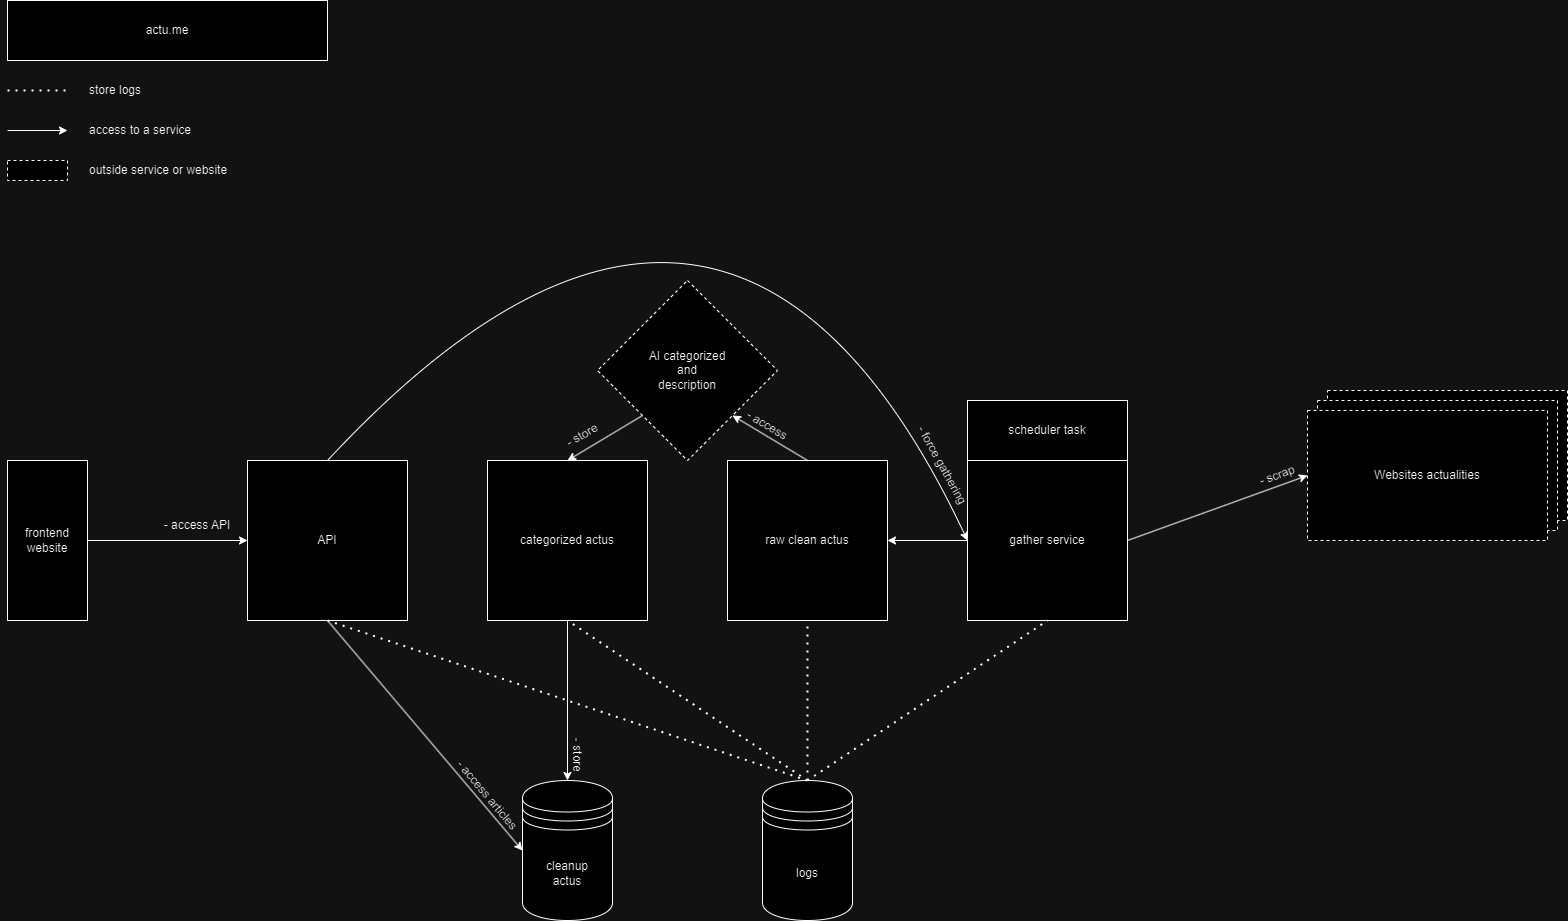

The diagram above was exported from draw.io. Its source (the exported page's mxGraphModel, read from the mxfile embedded in the PNG):
<mxGraphModel dx="2472" dy="1537" grid="1" gridSize="10" guides="1" tooltips="1" connect="1" arrows="1" fold="1" page="0" pageScale="1" pageWidth="850" pageHeight="1100" math="0" shadow="0">
  <root>
    <mxCell id="0" />
    <mxCell id="1" parent="0" />
    <mxCell id="gDEfal37TDESvINzWbnQ-1" value="Websites actualities" style="rounded=0;whiteSpace=wrap;html=1;dashed=1;" vertex="1" parent="1">
      <mxGeometry x="1040" y="90" width="240" height="130" as="geometry" />
    </mxCell>
    <mxCell id="gDEfal37TDESvINzWbnQ-2" value="Websites actualities" style="rounded=0;whiteSpace=wrap;html=1;dashed=1;" vertex="1" parent="1">
      <mxGeometry x="1030" y="100" width="240" height="130" as="geometry" />
    </mxCell>
    <mxCell id="gDEfal37TDESvINzWbnQ-3" value="Websites actualities" style="rounded=0;whiteSpace=wrap;html=1;dashed=1;" vertex="1" parent="1">
      <mxGeometry x="1020" y="110" width="240" height="130" as="geometry" />
    </mxCell>
    <mxCell id="gDEfal37TDESvINzWbnQ-4" value="gather service" style="rounded=0;whiteSpace=wrap;html=1;" vertex="1" parent="1">
      <mxGeometry x="680" y="160" width="160" height="160" as="geometry" />
    </mxCell>
    <mxCell id="gDEfal37TDESvINzWbnQ-5" value="logs" style="shape=datastore;whiteSpace=wrap;html=1;" vertex="1" parent="1">
      <mxGeometry x="475" y="480" width="90" height="140" as="geometry" />
    </mxCell>
    <mxCell id="gDEfal37TDESvINzWbnQ-6" value="raw clean actus" style="whiteSpace=wrap;html=1;aspect=fixed;" vertex="1" parent="1">
      <mxGeometry x="440" y="160" width="160" height="160" as="geometry" />
    </mxCell>
    <mxCell id="gDEfal37TDESvINzWbnQ-8" value="" style="endArrow=classic;html=1;rounded=0;exitX=1;exitY=0.5;exitDx=0;exitDy=0;entryX=0;entryY=0.5;entryDx=0;entryDy=0;" edge="1" parent="1" source="gDEfal37TDESvINzWbnQ-4" target="gDEfal37TDESvINzWbnQ-3">
      <mxGeometry width="50" height="50" relative="1" as="geometry">
        <mxPoint x="670" y="360" as="sourcePoint" />
        <mxPoint x="720" y="310" as="targetPoint" />
      </mxGeometry>
    </mxCell>
    <mxCell id="gDEfal37TDESvINzWbnQ-9" value="" style="endArrow=classic;html=1;rounded=0;exitX=0;exitY=0.5;exitDx=0;exitDy=0;entryX=1;entryY=0.5;entryDx=0;entryDy=0;" edge="1" parent="1" source="gDEfal37TDESvINzWbnQ-4" target="gDEfal37TDESvINzWbnQ-6">
      <mxGeometry width="50" height="50" relative="1" as="geometry">
        <mxPoint x="670" y="360" as="sourcePoint" />
        <mxPoint x="720" y="310" as="targetPoint" />
      </mxGeometry>
    </mxCell>
    <mxCell id="gDEfal37TDESvINzWbnQ-11" value="categorized actus" style="whiteSpace=wrap;html=1;aspect=fixed;" vertex="1" parent="1">
      <mxGeometry x="200" y="160" width="160" height="160" as="geometry" />
    </mxCell>
    <mxCell id="gDEfal37TDESvINzWbnQ-12" value="" style="endArrow=classic;html=1;rounded=0;exitX=0.5;exitY=0;exitDx=0;exitDy=0;entryX=1;entryY=1;entryDx=0;entryDy=0;" edge="1" parent="1" source="gDEfal37TDESvINzWbnQ-6" target="gDEfal37TDESvINzWbnQ-13">
      <mxGeometry width="50" height="50" relative="1" as="geometry">
        <mxPoint x="430" y="470" as="sourcePoint" />
        <mxPoint x="720" y="310" as="targetPoint" />
      </mxGeometry>
    </mxCell>
    <mxCell id="gDEfal37TDESvINzWbnQ-13" value="AI categorized&lt;div&gt;and&lt;/div&gt;&lt;div&gt;description&lt;/div&gt;" style="rhombus;whiteSpace=wrap;html=1;dashed=1;" vertex="1" parent="1">
      <mxGeometry x="310" y="-20" width="180" height="180" as="geometry" />
    </mxCell>
    <mxCell id="gDEfal37TDESvINzWbnQ-14" value="" style="endArrow=classic;html=1;rounded=0;exitX=0;exitY=1;exitDx=0;exitDy=0;entryX=0.5;entryY=0;entryDx=0;entryDy=0;" edge="1" parent="1" source="gDEfal37TDESvINzWbnQ-13" target="gDEfal37TDESvINzWbnQ-11">
      <mxGeometry width="50" height="50" relative="1" as="geometry">
        <mxPoint x="780" y="170" as="sourcePoint" />
        <mxPoint x="830" y="120" as="targetPoint" />
      </mxGeometry>
    </mxCell>
    <mxCell id="gDEfal37TDESvINzWbnQ-16" value="cleanup&lt;div&gt;actus&lt;/div&gt;" style="shape=datastore;whiteSpace=wrap;html=1;" vertex="1" parent="1">
      <mxGeometry x="235" y="480" width="90" height="140" as="geometry" />
    </mxCell>
    <mxCell id="gDEfal37TDESvINzWbnQ-18" value="API" style="whiteSpace=wrap;html=1;aspect=fixed;" vertex="1" parent="1">
      <mxGeometry x="-40" y="160" width="160" height="160" as="geometry" />
    </mxCell>
    <mxCell id="gDEfal37TDESvINzWbnQ-19" value="" style="endArrow=classic;html=1;rounded=0;exitX=0.5;exitY=1;exitDx=0;exitDy=0;entryX=0.5;entryY=0;entryDx=0;entryDy=0;" edge="1" parent="1" source="gDEfal37TDESvINzWbnQ-11" target="gDEfal37TDESvINzWbnQ-16">
      <mxGeometry width="50" height="50" relative="1" as="geometry">
        <mxPoint x="560" y="410" as="sourcePoint" />
        <mxPoint x="610" y="360" as="targetPoint" />
      </mxGeometry>
    </mxCell>
    <mxCell id="gDEfal37TDESvINzWbnQ-22" value="" style="endArrow=classic;html=1;rounded=0;exitX=0.5;exitY=1;exitDx=0;exitDy=0;entryX=0;entryY=0.5;entryDx=0;entryDy=0;" edge="1" parent="1" source="gDEfal37TDESvINzWbnQ-18" target="gDEfal37TDESvINzWbnQ-16">
      <mxGeometry width="50" height="50" relative="1" as="geometry">
        <mxPoint x="560" y="410" as="sourcePoint" />
        <mxPoint x="610" y="360" as="targetPoint" />
      </mxGeometry>
    </mxCell>
    <mxCell id="gDEfal37TDESvINzWbnQ-27" value="frontend&lt;div&gt;website&lt;/div&gt;" style="rounded=0;whiteSpace=wrap;html=1;" vertex="1" parent="1">
      <mxGeometry x="-280" y="160" width="80" height="160" as="geometry" />
    </mxCell>
    <mxCell id="gDEfal37TDESvINzWbnQ-30" value="" style="endArrow=classic;html=1;rounded=0;exitX=1;exitY=0.5;exitDx=0;exitDy=0;entryX=0;entryY=0.5;entryDx=0;entryDy=0;" edge="1" parent="1" source="gDEfal37TDESvINzWbnQ-27" target="gDEfal37TDESvINzWbnQ-18">
      <mxGeometry width="50" height="50" relative="1" as="geometry">
        <mxPoint x="-490" y="600" as="sourcePoint" />
        <mxPoint x="200" y="650" as="targetPoint" />
      </mxGeometry>
    </mxCell>
    <mxCell id="gDEfal37TDESvINzWbnQ-31" value="" style="endArrow=none;dashed=1;html=1;dashPattern=1 3;strokeWidth=2;rounded=0;exitX=0.5;exitY=0;exitDx=0;exitDy=0;entryX=0.5;entryY=1;entryDx=0;entryDy=0;" edge="1" parent="1" source="gDEfal37TDESvINzWbnQ-5" target="gDEfal37TDESvINzWbnQ-4">
      <mxGeometry width="50" height="50" relative="1" as="geometry">
        <mxPoint x="590" y="320" as="sourcePoint" />
        <mxPoint x="640" y="270" as="targetPoint" />
      </mxGeometry>
    </mxCell>
    <mxCell id="gDEfal37TDESvINzWbnQ-32" value="" style="endArrow=none;dashed=1;html=1;dashPattern=1 3;strokeWidth=2;rounded=0;exitX=0.5;exitY=0;exitDx=0;exitDy=0;entryX=0.5;entryY=1;entryDx=0;entryDy=0;" edge="1" parent="1" source="gDEfal37TDESvINzWbnQ-5" target="gDEfal37TDESvINzWbnQ-6">
      <mxGeometry width="50" height="50" relative="1" as="geometry">
        <mxPoint x="590" y="320" as="sourcePoint" />
        <mxPoint x="640" y="270" as="targetPoint" />
      </mxGeometry>
    </mxCell>
    <mxCell id="gDEfal37TDESvINzWbnQ-33" value="" style="endArrow=none;dashed=1;html=1;dashPattern=1 3;strokeWidth=2;rounded=0;exitX=0.5;exitY=0;exitDx=0;exitDy=0;entryX=0.5;entryY=1;entryDx=0;entryDy=0;" edge="1" parent="1" source="gDEfal37TDESvINzWbnQ-5" target="gDEfal37TDESvINzWbnQ-11">
      <mxGeometry width="50" height="50" relative="1" as="geometry">
        <mxPoint x="590" y="320" as="sourcePoint" />
        <mxPoint x="640" y="270" as="targetPoint" />
      </mxGeometry>
    </mxCell>
    <mxCell id="gDEfal37TDESvINzWbnQ-34" value="" style="endArrow=none;dashed=1;html=1;dashPattern=1 3;strokeWidth=2;rounded=0;entryX=0.5;entryY=1;entryDx=0;entryDy=0;exitX=0.5;exitY=0;exitDx=0;exitDy=0;" edge="1" parent="1" source="gDEfal37TDESvINzWbnQ-5" target="gDEfal37TDESvINzWbnQ-18">
      <mxGeometry width="50" height="50" relative="1" as="geometry">
        <mxPoint x="410" y="470" as="sourcePoint" />
        <mxPoint x="290" y="330" as="targetPoint" />
      </mxGeometry>
    </mxCell>
    <mxCell id="gDEfal37TDESvINzWbnQ-35" value="scheduler task" style="rounded=0;whiteSpace=wrap;html=1;" vertex="1" parent="1">
      <mxGeometry x="680" y="100" width="160" height="60" as="geometry" />
    </mxCell>
    <mxCell id="gDEfal37TDESvINzWbnQ-36" value="" style="endArrow=classic;html=1;rounded=0;exitX=0.5;exitY=0;exitDx=0;exitDy=0;entryX=0;entryY=0.5;entryDx=0;entryDy=0;curved=1;" edge="1" parent="1" source="gDEfal37TDESvINzWbnQ-18" target="gDEfal37TDESvINzWbnQ-4">
      <mxGeometry width="50" height="50" relative="1" as="geometry">
        <mxPoint x="620" y="80" as="sourcePoint" />
        <mxPoint x="670" y="40" as="targetPoint" />
        <Array as="points">
          <mxPoint x="440" y="-270" />
        </Array>
      </mxGeometry>
    </mxCell>
    <mxCell id="gDEfal37TDESvINzWbnQ-37" value="- access API" style="text;html=1;align=center;verticalAlign=middle;whiteSpace=wrap;rounded=0;" vertex="1" parent="1">
      <mxGeometry x="-130" y="210" width="80" height="30" as="geometry" />
    </mxCell>
    <mxCell id="gDEfal37TDESvINzWbnQ-38" value="- access articles" style="text;html=1;align=center;verticalAlign=middle;whiteSpace=wrap;rounded=0;rotation=50;" vertex="1" parent="1">
      <mxGeometry x="150" y="480" width="100" height="30" as="geometry" />
    </mxCell>
    <mxCell id="gDEfal37TDESvINzWbnQ-39" value="- force gathering" style="text;html=1;align=center;verticalAlign=middle;whiteSpace=wrap;rounded=0;rotation=61;" vertex="1" parent="1">
      <mxGeometry x="570" y="150" width="170" height="30" as="geometry" />
    </mxCell>
    <mxCell id="gDEfal37TDESvINzWbnQ-41" value="- scrap" style="text;html=1;align=center;verticalAlign=middle;whiteSpace=wrap;rounded=0;rotation=-20;" vertex="1" parent="1">
      <mxGeometry x="960" y="160" width="60" height="30" as="geometry" />
    </mxCell>
    <mxCell id="gDEfal37TDESvINzWbnQ-42" value="- store" style="text;html=1;align=center;verticalAlign=middle;whiteSpace=wrap;rounded=0;rotation=90;" vertex="1" parent="1">
      <mxGeometry x="260" y="440" width="60" height="30" as="geometry" />
    </mxCell>
    <mxCell id="gDEfal37TDESvINzWbnQ-43" value="- access" style="text;html=1;align=center;verticalAlign=middle;whiteSpace=wrap;rounded=0;rotation=31;" vertex="1" parent="1">
      <mxGeometry x="450" y="110" width="60" height="30" as="geometry" />
    </mxCell>
    <mxCell id="gDEfal37TDESvINzWbnQ-44" value="- store" style="text;html=1;align=center;verticalAlign=middle;whiteSpace=wrap;rounded=0;rotation=-30;" vertex="1" parent="1">
      <mxGeometry x="265" y="120" width="60" height="30" as="geometry" />
    </mxCell>
    <mxCell id="gDEfal37TDESvINzWbnQ-45" value="actu.me" style="rounded=0;whiteSpace=wrap;html=1;" vertex="1" parent="1">
      <mxGeometry x="-280" y="-300" width="320" height="60" as="geometry" />
    </mxCell>
    <mxCell id="gDEfal37TDESvINzWbnQ-46" value="" style="endArrow=none;dashed=1;html=1;dashPattern=1 3;strokeWidth=2;rounded=0;" edge="1" parent="1">
      <mxGeometry width="50" height="50" relative="1" as="geometry">
        <mxPoint x="-280" y="-210" as="sourcePoint" />
        <mxPoint x="-220" y="-210" as="targetPoint" />
      </mxGeometry>
    </mxCell>
    <mxCell id="gDEfal37TDESvINzWbnQ-47" value="store logs" style="text;html=1;align=left;verticalAlign=middle;whiteSpace=wrap;rounded=0;" vertex="1" parent="1">
      <mxGeometry x="-200" y="-220" width="120" height="20" as="geometry" />
    </mxCell>
    <mxCell id="gDEfal37TDESvINzWbnQ-48" value="" style="endArrow=classic;html=1;rounded=0;" edge="1" parent="1">
      <mxGeometry width="50" height="50" relative="1" as="geometry">
        <mxPoint x="-280" y="-170" as="sourcePoint" />
        <mxPoint x="-220" y="-170" as="targetPoint" />
      </mxGeometry>
    </mxCell>
    <mxCell id="gDEfal37TDESvINzWbnQ-49" value="access to a service" style="text;html=1;align=left;verticalAlign=middle;whiteSpace=wrap;rounded=0;" vertex="1" parent="1">
      <mxGeometry x="-200" y="-180" width="120" height="20" as="geometry" />
    </mxCell>
    <mxCell id="gDEfal37TDESvINzWbnQ-50" value="" style="rounded=0;whiteSpace=wrap;html=1;dashed=1;" vertex="1" parent="1">
      <mxGeometry x="-280" y="-140" width="60" height="20" as="geometry" />
    </mxCell>
    <mxCell id="gDEfal37TDESvINzWbnQ-51" value="outside service or website" style="text;html=1;align=left;verticalAlign=middle;whiteSpace=wrap;rounded=0;" vertex="1" parent="1">
      <mxGeometry x="-200" y="-140" width="160" height="20" as="geometry" />
    </mxCell>
  </root>
</mxGraphModel>